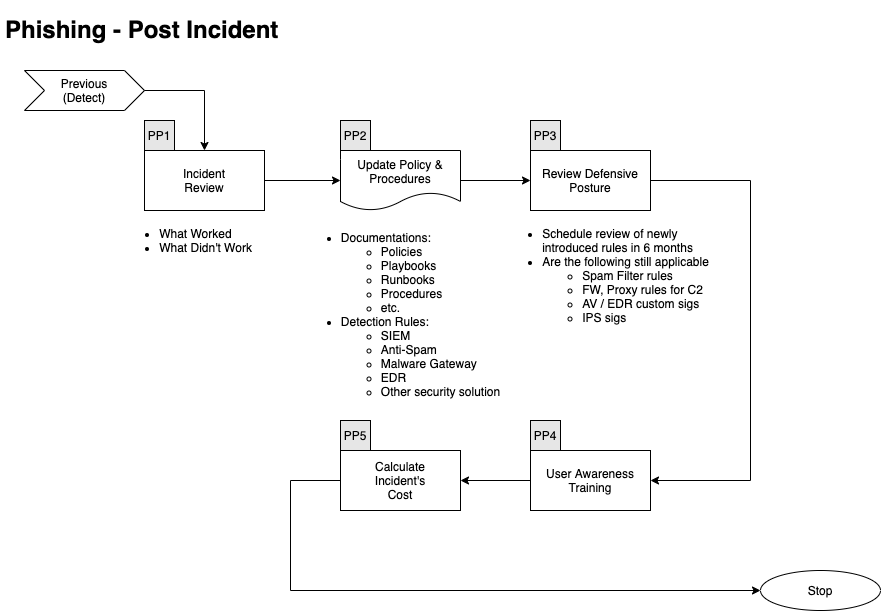

The diagram above was exported from draw.io. Its source (the exported page's mxGraphModel, read from the mxfile embedded in the PNG):
<mxGraphModel dx="1186" dy="767" grid="1" gridSize="10" guides="1" tooltips="1" connect="1" arrows="1" fold="1" page="1" pageScale="1" pageWidth="1169" pageHeight="827" math="0" shadow="0">
  <root>
    <mxCell id="ctyBxMEZELT6o-C-V8sa-0" />
    <mxCell id="ctyBxMEZELT6o-C-V8sa-1" parent="ctyBxMEZELT6o-C-V8sa-0" />
    <mxCell id="12Z_Owo7ugbl2adh_o-3-0" style="edgeStyle=orthogonalEdgeStyle;rounded=0;orthogonalLoop=1;jettySize=auto;html=1;exitX=0.5;exitY=1;exitDx=0;exitDy=0;" parent="ctyBxMEZELT6o-C-V8sa-1" edge="1">
      <mxGeometry relative="1" as="geometry">
        <mxPoint x="80" y="100" as="sourcePoint" />
        <mxPoint x="80" y="100" as="targetPoint" />
      </mxGeometry>
    </mxCell>
    <mxCell id="12Z_Owo7ugbl2adh_o-3-7" value="&lt;h1&gt;Phishing - Post Incident&lt;br&gt;&lt;/h1&gt;" style="text;html=1;strokeColor=none;fillColor=none;spacing=5;spacingTop=-20;whiteSpace=wrap;overflow=hidden;rounded=0;" parent="ctyBxMEZELT6o-C-V8sa-1" vertex="1">
      <mxGeometry x="10" y="10" width="390" height="40" as="geometry" />
    </mxCell>
    <mxCell id="PUMeJAwAt5IvdUzPUtG1-1" style="edgeStyle=orthogonalEdgeStyle;rounded=0;orthogonalLoop=1;jettySize=auto;html=1;exitX=1;exitY=0.5;exitDx=0;exitDy=0;entryX=1;entryY=0.5;entryDx=0;entryDy=0;" parent="ctyBxMEZELT6o-C-V8sa-1" target="PUMeJAwAt5IvdUzPUtG1-0" edge="1" source="12Z_Owo7ugbl2adh_o-3-10">
      <mxGeometry relative="1" as="geometry">
        <Array as="points">
          <mxPoint x="760" y="180" />
          <mxPoint x="760" y="480" />
        </Array>
        <mxPoint x="660" y="210" as="sourcePoint" />
      </mxGeometry>
    </mxCell>
    <mxCell id="12Z_Owo7ugbl2adh_o-3-10" value="Review Defensive Posture" style="whiteSpace=wrap;html=1;" parent="ctyBxMEZELT6o-C-V8sa-1" vertex="1">
      <mxGeometry x="540" y="150" width="120" height="60" as="geometry" />
    </mxCell>
    <mxCell id="fk_e9pZpLpkc1vAdgWbT-0" value="&lt;div&gt;Stop&lt;/div&gt;" style="ellipse;whiteSpace=wrap;html=1;" parent="ctyBxMEZELT6o-C-V8sa-1" vertex="1">
      <mxGeometry x="770" y="570" width="120" height="40" as="geometry" />
    </mxCell>
    <mxCell id="qPq3z_k3w69UcLck2LuO-17" style="edgeStyle=orthogonalEdgeStyle;rounded=0;orthogonalLoop=1;jettySize=auto;html=1;exitX=1;exitY=0.5;exitDx=0;exitDy=0;" parent="ctyBxMEZELT6o-C-V8sa-1" source="HmG_-kgBY4zzUXNjAsFr-0" target="12Z_Owo7ugbl2adh_o-3-10" edge="1">
      <mxGeometry relative="1" as="geometry" />
    </mxCell>
    <mxCell id="HmG_-kgBY4zzUXNjAsFr-0" value="&lt;div&gt;Update Policy &amp;amp;&lt;/div&gt;&lt;div&gt;Procedures&lt;br&gt;&lt;/div&gt;" style="shape=document;whiteSpace=wrap;html=1;boundedLbl=1;rounded=0;sketch=0;" parent="ctyBxMEZELT6o-C-V8sa-1" vertex="1">
      <mxGeometry x="350" y="150" width="120" height="60" as="geometry" />
    </mxCell>
    <mxCell id="qPq3z_k3w69UcLck2LuO-6" value="" style="endArrow=classic;html=1;entryX=0.5;entryY=0;entryDx=0;entryDy=0;exitX=1;exitY=0.5;exitDx=0;exitDy=0;rounded=0;" parent="ctyBxMEZELT6o-C-V8sa-1" target="qPq3z_k3w69UcLck2LuO-8" edge="1">
      <mxGeometry width="50" height="50" relative="1" as="geometry">
        <mxPoint x="150" y="90" as="sourcePoint" />
        <mxPoint x="170" y="120" as="targetPoint" />
        <Array as="points">
          <mxPoint x="214" y="90" />
        </Array>
      </mxGeometry>
    </mxCell>
    <mxCell id="qPq3z_k3w69UcLck2LuO-7" value="&lt;div&gt;Previous&lt;/div&gt;(Detect)" style="shape=step;perimeter=stepPerimeter;whiteSpace=wrap;html=1;fixedSize=1;" parent="ctyBxMEZELT6o-C-V8sa-1" vertex="1">
      <mxGeometry x="34" y="70" width="120" height="40" as="geometry" />
    </mxCell>
    <mxCell id="qPq3z_k3w69UcLck2LuO-15" style="edgeStyle=orthogonalEdgeStyle;rounded=0;orthogonalLoop=1;jettySize=auto;html=1;exitX=1;exitY=0.5;exitDx=0;exitDy=0;entryX=0;entryY=0.5;entryDx=0;entryDy=0;" parent="ctyBxMEZELT6o-C-V8sa-1" source="qPq3z_k3w69UcLck2LuO-8" target="HmG_-kgBY4zzUXNjAsFr-0" edge="1">
      <mxGeometry relative="1" as="geometry" />
    </mxCell>
    <mxCell id="qPq3z_k3w69UcLck2LuO-8" value="&lt;div&gt;Incident&lt;/div&gt;&lt;div&gt;Review&lt;br&gt;&lt;/div&gt;" style="whiteSpace=wrap;html=1;" parent="ctyBxMEZELT6o-C-V8sa-1" vertex="1">
      <mxGeometry x="154" y="150" width="120" height="60" as="geometry" />
    </mxCell>
    <mxCell id="qPq3z_k3w69UcLck2LuO-10" value="&lt;div align=&quot;left&quot;&gt;&lt;ul&gt;&lt;li&gt;What Worked&lt;/li&gt;&lt;li&gt;What Didn't Work&lt;br&gt;&lt;/li&gt;&lt;/ul&gt;&lt;/div&gt;" style="text;html=1;resizable=0;autosize=1;align=center;verticalAlign=middle;points=[];fillColor=none;strokeColor=none;rounded=0;" parent="ctyBxMEZELT6o-C-V8sa-1" vertex="1">
      <mxGeometry x="120" y="210" width="150" height="60" as="geometry" />
    </mxCell>
    <mxCell id="qPq3z_k3w69UcLck2LuO-12" value="&lt;div align=&quot;left&quot;&gt;&lt;ul&gt;&lt;li&gt;Documentations:&lt;/li&gt;&lt;ul&gt;&lt;li&gt;Policies&lt;/li&gt;&lt;li&gt;Playbooks&lt;/li&gt;&lt;li&gt;Runbooks&lt;br&gt;&lt;/li&gt;&lt;li&gt;Procedures&lt;/li&gt;&lt;li&gt;etc.&lt;/li&gt;&lt;/ul&gt;&lt;li&gt;Detection Rules:&lt;/li&gt;&lt;ul&gt;&lt;li&gt;SIEM&lt;/li&gt;&lt;li&gt;Anti-Spam&lt;/li&gt;&lt;li&gt;Malware Gateway&lt;/li&gt;&lt;li&gt;EDR&lt;/li&gt;&lt;li&gt;Other security solution&lt;br&gt;&lt;/li&gt;&lt;/ul&gt;&lt;/ul&gt;&lt;/div&gt;" style="text;html=1;resizable=0;autosize=1;align=center;verticalAlign=middle;points=[];fillColor=none;strokeColor=none;rounded=0;" parent="ctyBxMEZELT6o-C-V8sa-1" vertex="1">
      <mxGeometry x="305" y="214" width="210" height="200" as="geometry" />
    </mxCell>
    <mxCell id="qPq3z_k3w69UcLck2LuO-13" value="&lt;div align=&quot;left&quot;&gt;&lt;ul&gt;&lt;li&gt;Schedule review of newly&lt;br&gt;introduced rules in 6 months&lt;/li&gt;&lt;li&gt;Are the following still applicable&lt;br&gt;&lt;/li&gt;&lt;ul&gt;&lt;li&gt;Spam Filter rules&lt;br&gt;&lt;/li&gt;&lt;li&gt;FW, Proxy rules for C2&lt;/li&gt;&lt;li&gt;AV / EDR custom sigs&lt;br&gt;&lt;/li&gt;&lt;li&gt;IPS sigs&lt;/li&gt;&lt;/ul&gt;&lt;/ul&gt;&lt;/div&gt;" style="text;html=1;resizable=0;autosize=1;align=center;verticalAlign=middle;points=[];fillColor=none;strokeColor=none;rounded=0;" parent="ctyBxMEZELT6o-C-V8sa-1" vertex="1">
      <mxGeometry x="505" y="210" width="220" height="130" as="geometry" />
    </mxCell>
    <mxCell id="6SiqU-YNDm7xb7EQIDUU-1" value="" style="edgeStyle=orthogonalEdgeStyle;rounded=0;orthogonalLoop=1;jettySize=auto;html=1;" parent="ctyBxMEZELT6o-C-V8sa-1" source="PUMeJAwAt5IvdUzPUtG1-0" target="6SiqU-YNDm7xb7EQIDUU-0" edge="1">
      <mxGeometry relative="1" as="geometry" />
    </mxCell>
    <mxCell id="PUMeJAwAt5IvdUzPUtG1-0" value="&lt;div&gt;User Awareness&lt;/div&gt;&lt;div&gt;Training&lt;br&gt;&lt;/div&gt;" style="whiteSpace=wrap;html=1;" parent="ctyBxMEZELT6o-C-V8sa-1" vertex="1">
      <mxGeometry x="540" y="450" width="120" height="60" as="geometry" />
    </mxCell>
    <mxCell id="6SiqU-YNDm7xb7EQIDUU-2" style="edgeStyle=orthogonalEdgeStyle;rounded=0;orthogonalLoop=1;jettySize=auto;html=1;entryX=0;entryY=0.5;entryDx=0;entryDy=0;" parent="ctyBxMEZELT6o-C-V8sa-1" source="6SiqU-YNDm7xb7EQIDUU-0" target="fk_e9pZpLpkc1vAdgWbT-0" edge="1">
      <mxGeometry relative="1" as="geometry">
        <Array as="points">
          <mxPoint x="300" y="480" />
          <mxPoint x="300" y="590" />
        </Array>
      </mxGeometry>
    </mxCell>
    <mxCell id="6SiqU-YNDm7xb7EQIDUU-0" value="&lt;div&gt;Calculate&lt;/div&gt;&lt;div&gt;Incident's&lt;/div&gt;&lt;div&gt;Cost&lt;br&gt;&lt;/div&gt;" style="whiteSpace=wrap;html=1;" parent="ctyBxMEZELT6o-C-V8sa-1" vertex="1">
      <mxGeometry x="350" y="450" width="120" height="60" as="geometry" />
    </mxCell>
    <mxCell id="zXIPzF_7w_L5zqWU4jR6-0" value="PP1" style="whiteSpace=wrap;html=1;aspect=fixed;fillColor=#E6E6E6;rotation=0;" parent="ctyBxMEZELT6o-C-V8sa-1" vertex="1">
      <mxGeometry x="154" y="120" width="30" height="30" as="geometry" />
    </mxCell>
    <mxCell id="zXIPzF_7w_L5zqWU4jR6-1" value="PP4" style="whiteSpace=wrap;html=1;aspect=fixed;fillColor=#E6E6E6;rotation=0;" parent="ctyBxMEZELT6o-C-V8sa-1" vertex="1">
      <mxGeometry x="540" y="420" width="30" height="30" as="geometry" />
    </mxCell>
    <mxCell id="zXIPzF_7w_L5zqWU4jR6-2" value="PP3" style="whiteSpace=wrap;html=1;aspect=fixed;fillColor=#E6E6E6;rotation=0;" parent="ctyBxMEZELT6o-C-V8sa-1" vertex="1">
      <mxGeometry x="540" y="120" width="30" height="30" as="geometry" />
    </mxCell>
    <mxCell id="zXIPzF_7w_L5zqWU4jR6-3" value="PP2" style="whiteSpace=wrap;html=1;aspect=fixed;fillColor=#E6E6E6;rotation=0;" parent="ctyBxMEZELT6o-C-V8sa-1" vertex="1">
      <mxGeometry x="350" y="120" width="30" height="30" as="geometry" />
    </mxCell>
    <mxCell id="zXIPzF_7w_L5zqWU4jR6-4" value="PP5" style="whiteSpace=wrap;html=1;aspect=fixed;fillColor=#E6E6E6;rotation=0;" parent="ctyBxMEZELT6o-C-V8sa-1" vertex="1">
      <mxGeometry x="350" y="420" width="30" height="30" as="geometry" />
    </mxCell>
  </root>
</mxGraphModel>